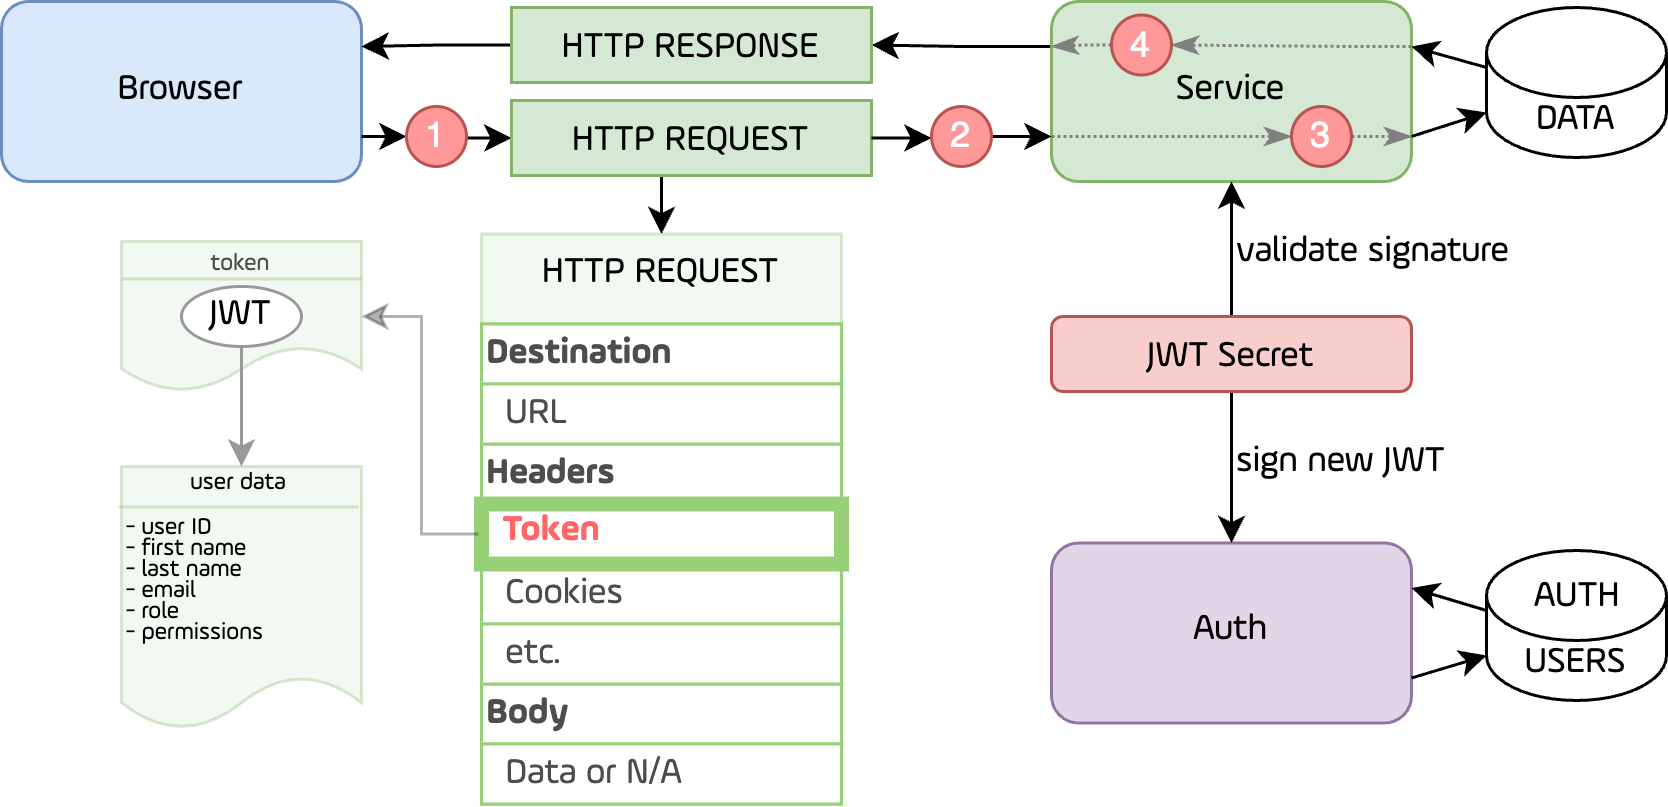

The diagram above was exported from draw.io. Its source (the exported page's mxGraphModel, read from the mxfile embedded in the PNG):
<mxGraphModel dx="957" dy="1429" grid="1" gridSize="10" guides="1" tooltips="1" connect="1" arrows="1" fold="1" page="1" pageScale="1" pageWidth="1100" pageHeight="850" math="0" shadow="0">
  <root>
    <mxCell id="0" />
    <mxCell id="1" parent="0" />
    <mxCell id="2" value="Auth" style="rounded=1;whiteSpace=wrap;html=1;fontFamily=AmpleSoft Pro;fillColor=#e1d5e7;strokeColor=#9673a6;verticalAlign=middle;" vertex="1" parent="1">
      <mxGeometry x="350" y="525.5" width="120" height="60" as="geometry" />
    </mxCell>
    <mxCell id="3" style="edgeStyle=orthogonalEdgeStyle;rounded=0;orthogonalLoop=1;jettySize=auto;html=1;exitX=0;exitY=0.25;exitDx=0;exitDy=0;entryX=1;entryY=0.5;entryDx=0;entryDy=0;" edge="1" source="4" target="39" parent="1">
      <mxGeometry relative="1" as="geometry" />
    </mxCell>
    <mxCell id="4" value="Service" style="rounded=1;whiteSpace=wrap;html=1;fontFamily=AmpleSoft Pro;fillColor=#d5e8d4;strokeColor=#82b366;verticalAlign=middle;" vertex="1" parent="1">
      <mxGeometry x="350" y="345" width="120" height="60" as="geometry" />
    </mxCell>
    <mxCell id="5" style="edgeStyle=orthogonalEdgeStyle;rounded=0;orthogonalLoop=1;jettySize=auto;html=1;entryX=0;entryY=0.5;entryDx=0;entryDy=0;" edge="1" source="26" target="22" parent="1">
      <mxGeometry relative="1" as="geometry">
        <mxPoint x="80" y="305" as="targetPoint" />
        <Array as="points">
          <mxPoint x="170" y="390" />
        </Array>
      </mxGeometry>
    </mxCell>
    <mxCell id="6" value="Browser" style="rounded=1;whiteSpace=wrap;html=1;fontFamily=AmpleSoft Pro;fillColor=#dae8fc;strokeColor=#6c8ebf;" vertex="1" parent="1">
      <mxGeometry y="345" width="120" height="60" as="geometry" />
    </mxCell>
    <mxCell id="7" value="" style="group;" vertex="1" connectable="0" parent="1">
      <mxGeometry x="160" y="422.5" width="120" height="190" as="geometry" />
    </mxCell>
    <mxCell id="8" value="HTTP REQUEST" style="rounded=0;whiteSpace=wrap;html=1;verticalAlign=top;fontFamily=AmpleSoft Pro;fillColor=#d5e8d4;strokeColor=#82b366;opacity=30;" vertex="1" parent="7">
      <mxGeometry width="120" height="190" as="geometry" />
    </mxCell>
    <mxCell id="9" value="" style="group;strokeColor=#97D077;perimeterSpacing=1;fontColor=#4D4D4D;" vertex="1" connectable="0" parent="7">
      <mxGeometry y="30" width="120" height="160" as="geometry" />
    </mxCell>
    <mxCell id="10" value="Headers" style="rounded=0;whiteSpace=wrap;html=1;align=left;fontFamily=AmpleSoft Pro;fontStyle=1;strokeColor=#97D077;perimeterSpacing=1;fontColor=#4D4D4D;" vertex="1" parent="9">
      <mxGeometry y="40" width="120" height="20" as="geometry" />
    </mxCell>
    <mxCell id="11" value="&amp;nbsp; &amp;nbsp; Cookies" style="rounded=0;whiteSpace=wrap;html=1;align=left;fontFamily=AmpleSoft Pro;strokeColor=#97D077;perimeterSpacing=1;fontColor=#4D4D4D;" vertex="1" parent="9">
      <mxGeometry y="80" width="120" height="20" as="geometry" />
    </mxCell>
    <mxCell id="12" value="&amp;nbsp; &amp;nbsp; Token" style="rounded=0;whiteSpace=wrap;html=1;align=left;fontFamily=AmpleSoft Pro;strokeColor=#97D077;perimeterSpacing=1;strokeWidth=5;fontStyle=1;fontColor=#FF6666;" vertex="1" parent="9">
      <mxGeometry y="60" width="120" height="20" as="geometry" />
    </mxCell>
    <mxCell id="13" value="Body" style="rounded=0;whiteSpace=wrap;html=1;align=left;fontFamily=AmpleSoft Pro;fontStyle=1;strokeColor=#97D077;perimeterSpacing=1;fontColor=#4D4D4D;" vertex="1" parent="9">
      <mxGeometry y="120" width="120" height="20" as="geometry" />
    </mxCell>
    <mxCell id="14" value="&amp;nbsp; &amp;nbsp; Data or N/A" style="rounded=0;whiteSpace=wrap;html=1;align=left;fontFamily=AmpleSoft Pro;strokeColor=#97D077;perimeterSpacing=1;fontColor=#4D4D4D;" vertex="1" parent="9">
      <mxGeometry y="140" width="120" height="20" as="geometry" />
    </mxCell>
    <mxCell id="15" value="&amp;nbsp; &amp;nbsp; etc." style="rounded=0;whiteSpace=wrap;html=1;align=left;fontFamily=AmpleSoft Pro;strokeColor=#97D077;perimeterSpacing=1;fontColor=#4D4D4D;" vertex="1" parent="9">
      <mxGeometry y="100" width="120" height="20" as="geometry" />
    </mxCell>
    <mxCell id="16" value="Destination" style="rounded=0;whiteSpace=wrap;html=1;align=left;fontFamily=AmpleSoft Pro;fontStyle=1;strokeColor=#97D077;perimeterSpacing=1;fontColor=#4D4D4D;" vertex="1" parent="9">
      <mxGeometry width="120" height="20" as="geometry" />
    </mxCell>
    <mxCell id="17" value="&amp;nbsp; &amp;nbsp; URL" style="rounded=0;whiteSpace=wrap;html=1;align=left;fontFamily=AmpleSoft Pro;strokeColor=#97D077;perimeterSpacing=1;fontColor=#4D4D4D;" vertex="1" parent="9">
      <mxGeometry y="20" width="120" height="20" as="geometry" />
    </mxCell>
    <mxCell id="18" style="edgeStyle=orthogonalEdgeStyle;rounded=0;orthogonalLoop=1;jettySize=auto;html=1;exitX=0;exitY=0.75;exitDx=0;exitDy=0;entryX=0;entryY=0.5;entryDx=0;entryDy=0;dashed=1;dashPattern=1 1;endArrow=classicThin;endFill=1;strokeColor=#808080;" edge="1" source="4" target="29" parent="1">
      <mxGeometry relative="1" as="geometry">
        <Array as="points">
          <mxPoint x="430" y="390" />
        </Array>
      </mxGeometry>
    </mxCell>
    <mxCell id="19" style="edgeStyle=orthogonalEdgeStyle;rounded=0;orthogonalLoop=1;jettySize=auto;html=1;exitX=1;exitY=0.5;exitDx=0;exitDy=0;entryX=0;entryY=0.75;entryDx=0;entryDy=0;" edge="1" source="24" target="4" parent="1">
      <mxGeometry relative="1" as="geometry" />
    </mxCell>
    <mxCell id="20" style="edgeStyle=orthogonalEdgeStyle;rounded=0;orthogonalLoop=1;jettySize=auto;html=1;exitX=0;exitY=0.5;exitDx=0;exitDy=0;entryX=1;entryY=0.5;entryDx=0;entryDy=0;opacity=30;" edge="1" source="12" target="34" parent="1">
      <mxGeometry relative="1" as="geometry">
        <mxPoint x="120" y="481.25" as="targetPoint" />
      </mxGeometry>
    </mxCell>
    <mxCell id="21" style="edgeStyle=orthogonalEdgeStyle;rounded=0;orthogonalLoop=1;jettySize=auto;html=1;entryX=0.5;entryY=0;entryDx=0;entryDy=0;exitX=0.25;exitY=1;exitDx=0;exitDy=0;" edge="1" source="22" target="8" parent="1">
      <mxGeometry relative="1" as="geometry">
        <mxPoint x="250.00000000000023" y="425" as="targetPoint" />
      </mxGeometry>
    </mxCell>
    <mxCell id="22" value="HTTP REQUEST" style="rounded=0;whiteSpace=wrap;html=1;verticalAlign=top;fontFamily=AmpleSoft Pro;fillColor=#d5e8d4;strokeColor=#82b366;" vertex="1" parent="1">
      <mxGeometry x="170" y="378" width="120" height="25" as="geometry" />
    </mxCell>
    <mxCell id="23" value="" style="edgeStyle=orthogonalEdgeStyle;rounded=0;orthogonalLoop=1;jettySize=auto;html=1;exitX=1;exitY=0.5;exitDx=0;exitDy=0;" edge="1" source="22" target="24" parent="1">
      <mxGeometry relative="1" as="geometry">
        <mxPoint x="310" y="375" as="sourcePoint" />
        <mxPoint x="450" y="375" as="targetPoint" />
      </mxGeometry>
    </mxCell>
    <mxCell id="24" value="2" style="ellipse;whiteSpace=wrap;html=1;aspect=fixed;fillColor=#FF9999;strokeColor=#b85450;fontColor=#FFFFFF;" vertex="1" parent="1">
      <mxGeometry x="310" y="380" width="20" height="20" as="geometry" />
    </mxCell>
    <mxCell id="25" value="" style="edgeStyle=orthogonalEdgeStyle;rounded=0;orthogonalLoop=1;jettySize=auto;html=1;entryX=0;entryY=0.5;entryDx=0;entryDy=0;exitX=1;exitY=0.75;exitDx=0;exitDy=0;" edge="1" source="6" target="26" parent="1">
      <mxGeometry relative="1" as="geometry">
        <mxPoint x="40" y="375" as="sourcePoint" />
        <mxPoint x="180" y="375" as="targetPoint" />
      </mxGeometry>
    </mxCell>
    <mxCell id="26" value="1" style="ellipse;whiteSpace=wrap;html=1;aspect=fixed;fillColor=#FF9999;strokeColor=#b85450;fontColor=#FFFFFF;" vertex="1" parent="1">
      <mxGeometry x="135" y="380" width="20" height="20" as="geometry" />
    </mxCell>
    <mxCell id="27" style="rounded=0;orthogonalLoop=1;jettySize=auto;html=1;exitX=0;exitY=0;exitDx=0;exitDy=20;exitPerimeter=0;entryX=1;entryY=0.25;entryDx=0;entryDy=0;" edge="1" source="53" target="2" parent="1">
      <mxGeometry relative="1" as="geometry">
        <mxPoint x="470" y="555.5" as="targetPoint" />
      </mxGeometry>
    </mxCell>
    <mxCell id="28" style="edgeStyle=orthogonalEdgeStyle;rounded=0;orthogonalLoop=1;jettySize=auto;html=1;exitX=1;exitY=0.5;exitDx=0;exitDy=0;dashed=1;dashPattern=1 1;endArrow=classicThin;endFill=1;strokeColor=#808080;" edge="1" source="29" parent="1">
      <mxGeometry relative="1" as="geometry">
        <mxPoint x="470" y="390" as="targetPoint" />
      </mxGeometry>
    </mxCell>
    <mxCell id="29" value="3" style="ellipse;whiteSpace=wrap;html=1;aspect=fixed;fillColor=#FF9999;strokeColor=#b85450;fontColor=#FFFFFF;" vertex="1" parent="1">
      <mxGeometry x="430" y="380" width="20" height="20" as="geometry" />
    </mxCell>
    <mxCell id="30" style="rounded=0;orthogonalLoop=1;jettySize=auto;html=1;exitX=0;exitY=0;exitDx=0;exitDy=20;exitPerimeter=0;entryX=1;entryY=0.25;entryDx=0;entryDy=0;" edge="1" source="31" target="4" parent="1">
      <mxGeometry relative="1" as="geometry" />
    </mxCell>
    <mxCell id="31" value="DATA" style="shape=cylinder3;whiteSpace=wrap;html=1;boundedLbl=1;backgroundOutline=1;size=15;fontFamily=AmpleSoft Pro;" vertex="1" parent="1">
      <mxGeometry x="495" y="347" width="60" height="50" as="geometry" />
    </mxCell>
    <mxCell id="32" style="rounded=0;orthogonalLoop=1;jettySize=auto;html=1;entryX=0;entryY=1;entryDx=0;entryDy=-15;entryPerimeter=0;exitX=1;exitY=0.75;exitDx=0;exitDy=0;" edge="1" source="4" target="31" parent="1">
      <mxGeometry relative="1" as="geometry" />
    </mxCell>
    <mxCell id="33" value="" style="group;fontFamily=AmpleSoft Pro;" vertex="1" connectable="0" parent="1">
      <mxGeometry x="40" y="425" width="80" height="50" as="geometry" />
    </mxCell>
    <mxCell id="34" value="&lt;font style=&quot;font-size: 8px;&quot; color=&quot;#4d4d4d&quot;&gt;token&lt;/font&gt;&lt;div style=&quot;line-height: 90%; font-size: 8px;&quot;&gt;&lt;font style=&quot;font-size: 8px;&quot; color=&quot;#4d4d4d&quot;&gt;&lt;br&gt;&lt;/font&gt;&lt;div style=&quot;line-height: 90%;&quot;&gt;&lt;font style=&quot;font-size: 8px;&quot; color=&quot;#4d4d4d&quot;&gt;JWT&lt;/font&gt;&lt;br&gt;&lt;/div&gt;&lt;div style=&quot;line-height: 90%;&quot;&gt;&lt;font style=&quot;font-size: 8px;&quot; color=&quot;#4d4d4d&quot;&gt;&lt;br&gt;&lt;/font&gt;&lt;/div&gt;&lt;/div&gt;" style="shape=document;whiteSpace=wrap;html=1;boundedLbl=1;fontFamily=AmpleSoft Pro;fillColor=#d5e8d4;strokeColor=#82b366;opacity=30;" vertex="1" parent="33">
      <mxGeometry width="80" height="50" as="geometry" />
    </mxCell>
    <mxCell id="35" value="" style="endArrow=none;html=1;rounded=0;exitX=0;exitY=0.25;exitDx=0;exitDy=0;entryX=1;entryY=0.25;entryDx=0;entryDy=0;fillColor=#d5e8d4;strokeColor=#82b366;opacity=30;" edge="1" parent="33" source="34" target="34">
      <mxGeometry width="50" height="50" relative="1" as="geometry">
        <mxPoint x="-113.33333333333333" y="-36.36363636363636" as="sourcePoint" />
        <mxPoint x="-80" y="-59.09090909090909" as="targetPoint" />
      </mxGeometry>
    </mxCell>
    <mxCell id="36" value="JWT" style="ellipse;whiteSpace=wrap;html=1;fontFamily=AmpleSoft Pro;strokeColor=#999999;" vertex="1" parent="33">
      <mxGeometry x="20" y="15" width="40" height="20" as="geometry" />
    </mxCell>
    <mxCell id="37" style="rounded=0;orthogonalLoop=1;jettySize=auto;html=1;entryX=0;entryY=1;entryDx=0;entryDy=-15;entryPerimeter=0;exitX=1;exitY=0.75;exitDx=0;exitDy=0;" edge="1" source="2" target="53" parent="1">
      <mxGeometry relative="1" as="geometry" />
    </mxCell>
    <mxCell id="38" style="edgeStyle=orthogonalEdgeStyle;rounded=0;orthogonalLoop=1;jettySize=auto;html=1;entryX=1;entryY=0.25;entryDx=0;entryDy=0;" edge="1" source="39" target="6" parent="1">
      <mxGeometry relative="1" as="geometry" />
    </mxCell>
    <mxCell id="39" value="HTTP RESPONSE" style="rounded=0;whiteSpace=wrap;html=1;verticalAlign=top;fontFamily=AmpleSoft Pro;fillColor=#d5e8d4;strokeColor=#82b366;" vertex="1" parent="1">
      <mxGeometry x="170" y="347" width="120" height="25" as="geometry" />
    </mxCell>
    <mxCell id="40" value="" style="edgeStyle=orthogonalEdgeStyle;rounded=0;orthogonalLoop=1;jettySize=auto;html=1;exitX=1;exitY=0.25;exitDx=0;exitDy=0;entryX=1;entryY=0.5;entryDx=0;entryDy=0;strokeColor=#808080;dashed=1;dashPattern=1 1;endArrow=classicThin;endFill=1;" edge="1" source="4" target="42" parent="1">
      <mxGeometry relative="1" as="geometry">
        <mxPoint x="500" y="360" as="sourcePoint" />
        <mxPoint x="380" y="360" as="targetPoint" />
        <Array as="points">
          <mxPoint x="450" y="360" />
        </Array>
      </mxGeometry>
    </mxCell>
    <mxCell id="41" style="edgeStyle=orthogonalEdgeStyle;rounded=0;orthogonalLoop=1;jettySize=auto;html=1;exitX=0;exitY=0.5;exitDx=0;exitDy=0;entryX=0;entryY=0.25;entryDx=0;entryDy=0;strokeColor=#808080;dashed=1;dashPattern=1 1;endArrow=classicThin;endFill=1;" edge="1" source="42" target="4" parent="1">
      <mxGeometry relative="1" as="geometry">
        <Array as="points">
          <mxPoint x="360" y="359" />
        </Array>
      </mxGeometry>
    </mxCell>
    <mxCell id="42" value="4" style="ellipse;whiteSpace=wrap;html=1;aspect=fixed;fillColor=#FF9999;strokeColor=#b85450;fontColor=#FFFFFF;" vertex="1" parent="1">
      <mxGeometry x="370" y="349.5" width="20" height="20" as="geometry" />
    </mxCell>
    <mxCell id="43" value="" style="group" vertex="1" connectable="0" parent="1">
      <mxGeometry x="39" y="500" width="81" height="87.5" as="geometry" />
    </mxCell>
    <mxCell id="44" value="&lt;div style=&quot;line-height: 90%; font-size: 8px;&quot;&gt;&lt;div style=&quot;text-align: center; line-height: 90%;&quot;&gt;&amp;nbsp; &amp;nbsp; &amp;nbsp; &amp;nbsp; &amp;nbsp; &amp;nbsp; &amp;nbsp; &amp;nbsp; &amp;nbsp; &amp;nbsp; user data&lt;/div&gt;&lt;div style=&quot;line-height: 90%;&quot;&gt;&lt;br&gt;&lt;/div&gt;&lt;div style=&quot;line-height: 90%;&quot;&gt;- user ID&lt;/div&gt;&lt;div style=&quot;line-height: 90%;&quot;&gt;- first name&lt;/div&gt;&lt;div style=&quot;line-height: 90%;&quot;&gt;- last name&lt;/div&gt;&lt;div style=&quot;line-height: 90%;&quot;&gt;-&amp;nbsp; email&lt;/div&gt;&lt;div style=&quot;line-height: 90%;&quot;&gt;-&amp;nbsp; role&lt;/div&gt;&lt;div style=&quot;line-height: 90%;&quot;&gt;- permissions&lt;/div&gt;&lt;div style=&quot;line-height: 90%;&quot;&gt;&lt;br&gt;&lt;/div&gt;&lt;/div&gt;" style="shape=document;whiteSpace=wrap;html=1;boundedLbl=1;fontFamily=AmpleSoft Pro;fillColor=#d5e8d4;strokeColor=#82b366;opacity=30;size=0.2;align=left;verticalAlign=middle;container=0;" vertex="1" parent="43">
      <mxGeometry x="1" width="80" height="87.5" as="geometry" />
    </mxCell>
    <mxCell id="45" value="" style="endArrow=none;html=1;rounded=0;exitX=0;exitY=0.25;exitDx=0;exitDy=0;entryX=1;entryY=0.25;entryDx=0;entryDy=0;fillColor=#d5e8d4;strokeColor=#82b366;opacity=30;verticalAlign=middle;" edge="1" parent="43">
      <mxGeometry width="50" height="50" relative="1" as="geometry">
        <mxPoint y="13.5" as="sourcePoint" />
        <mxPoint x="80" y="13.5" as="targetPoint" />
      </mxGeometry>
    </mxCell>
    <mxCell id="46" value="" style="edgeStyle=orthogonalEdgeStyle;rounded=0;orthogonalLoop=1;jettySize=auto;html=1;exitX=0.5;exitY=1;exitDx=0;exitDy=0;strokeColor=#999999;" edge="1" source="36" target="44" parent="1">
      <mxGeometry relative="1" as="geometry">
        <mxPoint x="81" y="460" as="sourcePoint" />
        <Array as="points">
          <mxPoint x="80" y="470" />
          <mxPoint x="80" y="470" />
        </Array>
      </mxGeometry>
    </mxCell>
    <mxCell id="47" style="edgeStyle=orthogonalEdgeStyle;rounded=0;orthogonalLoop=1;jettySize=auto;html=1;entryX=0.5;entryY=1;entryDx=0;entryDy=0;" edge="1" source="49" target="4" parent="1">
      <mxGeometry relative="1" as="geometry" />
    </mxCell>
    <mxCell id="48" style="edgeStyle=orthogonalEdgeStyle;rounded=0;orthogonalLoop=1;jettySize=auto;html=1;" edge="1" source="49" target="2" parent="1">
      <mxGeometry relative="1" as="geometry" />
    </mxCell>
    <mxCell id="49" value="JWT Secret" style="rounded=1;whiteSpace=wrap;html=1;verticalAlign=top;fontFamily=AmpleSoft Pro;fillColor=#f8cecc;strokeColor=#b85450;glass=0;shadow=0;" vertex="1" parent="1">
      <mxGeometry x="350" y="450" width="120" height="25" as="geometry" />
    </mxCell>
    <mxCell id="50" value="validate signature" style="text;html=1;align=left;verticalAlign=middle;resizable=0;points=[];autosize=1;strokeColor=none;fillColor=none;fontFamily=AmpleSoft Pro;" vertex="1" parent="1">
      <mxGeometry x="410" y="414" width="110" height="30" as="geometry" />
    </mxCell>
    <mxCell id="51" value="sign new JWT" style="text;html=1;align=left;verticalAlign=middle;resizable=0;points=[];autosize=1;strokeColor=none;fillColor=none;fontFamily=AmpleSoft Pro;" vertex="1" parent="1">
      <mxGeometry x="410" y="484" width="90" height="30" as="geometry" />
    </mxCell>
    <mxCell id="52" value="" style="group" vertex="1" connectable="0" parent="1">
      <mxGeometry x="495" y="528" width="60" height="50" as="geometry" />
    </mxCell>
    <mxCell id="53" value="USERS" style="shape=cylinder3;whiteSpace=wrap;html=1;boundedLbl=1;backgroundOutline=1;size=15;fontFamily=AmpleSoft Pro;" vertex="1" parent="52">
      <mxGeometry width="60" height="50" as="geometry" />
    </mxCell>
    <mxCell id="54" value="AUTH" style="text;html=1;align=center;verticalAlign=middle;resizable=0;points=[];autosize=1;strokeColor=none;fillColor=none;fontFamily=AmpleSoft Pro;" vertex="1" parent="52">
      <mxGeometry x="5" y="1" width="50" height="30" as="geometry" />
    </mxCell>
  </root>
</mxGraphModel>